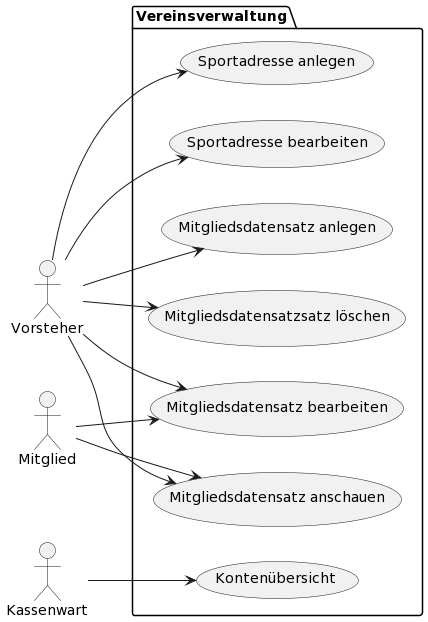

The diagram above was rendered by PlantUML. Its source (embedded in the PNG):
@startuml
'https://plantuml.com/use-case-diagram
left to right direction

:Vorsteher:
:Kassenwart:
:Mitglied:

package Vereinsverwaltung {
    (Mitgliedsdatensatz anlegen)
    (Mitgliedsdatensatz anschauen)
    (Mitgliedsdatensatz bearbeiten)
    (Mitgliedsdatensatzsatz löschen)
    (Sportadresse anlegen)
    (Sportadresse bearbeiten)
    (Kontenübersicht)
}

Vorsteher --> (Mitgliedsdatensatz anlegen)
Vorsteher --> (Mitgliedsdatensatz bearbeiten)
Vorsteher --> (Mitgliedsdatensatz anschauen)
Vorsteher --> (Mitgliedsdatensatzsatz löschen)
Vorsteher --> (Sportadresse anlegen)
Vorsteher --> (Sportadresse bearbeiten)
Kassenwart --> (Kontenübersicht)
Mitglied --> (Mitgliedsdatensatz anschauen)
Mitglied --> (Mitgliedsdatensatz bearbeiten)
@enduml